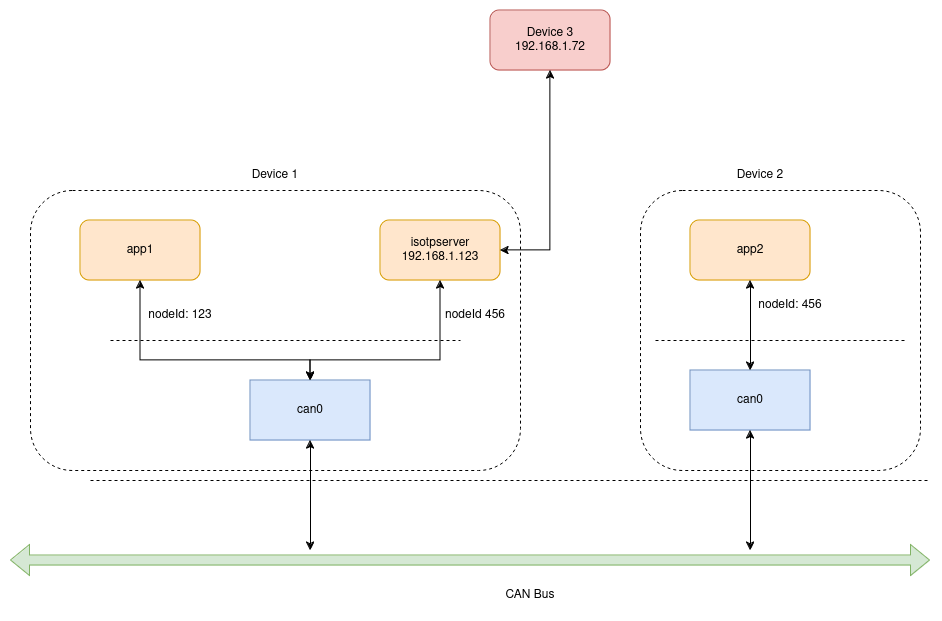

The diagram above was exported from draw.io. Its source (the exported page's mxGraphModel, read from the mxfile embedded in the PNG):
<mxGraphModel dx="2214" dy="758" grid="1" gridSize="10" guides="1" tooltips="1" connect="1" arrows="1" fold="1" page="1" pageScale="1" pageWidth="850" pageHeight="1100" math="0" shadow="0">
  <root>
    <mxCell id="0" />
    <mxCell id="1" parent="0" />
    <mxCell id="-DbHizO_04Da8UAZBBvK-18" value="" style="rounded=1;whiteSpace=wrap;html=1;dashed=1;" vertex="1" parent="1">
      <mxGeometry x="550" y="190" width="280" height="280" as="geometry" />
    </mxCell>
    <mxCell id="-DbHizO_04Da8UAZBBvK-15" value="" style="rounded=1;whiteSpace=wrap;html=1;dashed=1;" vertex="1" parent="1">
      <mxGeometry x="-60" y="190" width="490" height="280" as="geometry" />
    </mxCell>
    <mxCell id="-DbHizO_04Da8UAZBBvK-2" value="app1" style="rounded=1;whiteSpace=wrap;html=1;fillColor=#ffe6cc;strokeColor=#d79b00;" vertex="1" parent="1">
      <mxGeometry x="-10" y="220" width="120" height="60" as="geometry" />
    </mxCell>
    <mxCell id="-DbHizO_04Da8UAZBBvK-3" value="app2" style="rounded=1;whiteSpace=wrap;html=1;fillColor=#ffe6cc;strokeColor=#d79b00;" vertex="1" parent="1">
      <mxGeometry x="600" y="220" width="120" height="60" as="geometry" />
    </mxCell>
    <mxCell id="-DbHizO_04Da8UAZBBvK-4" value="can0" style="rounded=0;whiteSpace=wrap;html=1;fillColor=#dae8fc;strokeColor=#6c8ebf;" vertex="1" parent="1">
      <mxGeometry x="160" y="380" width="120" height="60" as="geometry" />
    </mxCell>
    <mxCell id="-DbHizO_04Da8UAZBBvK-8" value="can0" style="rounded=0;whiteSpace=wrap;html=1;fillColor=#dae8fc;strokeColor=#6c8ebf;" vertex="1" parent="1">
      <mxGeometry x="600" y="370" width="120" height="60" as="geometry" />
    </mxCell>
    <mxCell id="-DbHizO_04Da8UAZBBvK-9" value="" style="endArrow=none;html=1;rounded=0;dashed=1;" edge="1" parent="1">
      <mxGeometry width="50" height="50" relative="1" as="geometry">
        <mxPoint y="480" as="sourcePoint" />
        <mxPoint x="840" y="480" as="targetPoint" />
      </mxGeometry>
    </mxCell>
    <mxCell id="-DbHizO_04Da8UAZBBvK-11" value="" style="shape=flexArrow;endArrow=classic;startArrow=classic;html=1;rounded=0;fillColor=#d5e8d4;strokeColor=#82b366;" edge="1" parent="1">
      <mxGeometry width="100" height="100" relative="1" as="geometry">
        <mxPoint x="-80" y="560" as="sourcePoint" />
        <mxPoint x="840" y="560" as="targetPoint" />
      </mxGeometry>
    </mxCell>
    <mxCell id="-DbHizO_04Da8UAZBBvK-13" value="CAN Bus" style="text;html=1;align=center;verticalAlign=middle;whiteSpace=wrap;rounded=0;" vertex="1" parent="1">
      <mxGeometry x="410" y="580" width="60" height="30" as="geometry" />
    </mxCell>
    <mxCell id="-DbHizO_04Da8UAZBBvK-14" value="" style="endArrow=none;html=1;rounded=0;dashed=1;" edge="1" parent="1">
      <mxGeometry width="50" height="50" relative="1" as="geometry">
        <mxPoint x="20" y="340" as="sourcePoint" />
        <mxPoint x="370" y="340" as="targetPoint" />
      </mxGeometry>
    </mxCell>
    <mxCell id="-DbHizO_04Da8UAZBBvK-16" value="" style="endArrow=none;html=1;rounded=0;dashed=1;" edge="1" parent="1">
      <mxGeometry width="50" height="50" relative="1" as="geometry">
        <mxPoint x="565" y="340" as="sourcePoint" />
        <mxPoint x="815" y="340" as="targetPoint" />
      </mxGeometry>
    </mxCell>
    <mxCell id="-DbHizO_04Da8UAZBBvK-17" value="Device 1" style="text;html=1;align=center;verticalAlign=middle;whiteSpace=wrap;rounded=0;" vertex="1" parent="1">
      <mxGeometry x="155" y="160" width="60" height="30" as="geometry" />
    </mxCell>
    <mxCell id="-DbHizO_04Da8UAZBBvK-19" value="Device 2" style="text;html=1;align=center;verticalAlign=middle;whiteSpace=wrap;rounded=0;" vertex="1" parent="1">
      <mxGeometry x="640" y="160" width="60" height="30" as="geometry" />
    </mxCell>
    <mxCell id="-DbHizO_04Da8UAZBBvK-20" value="" style="endArrow=classic;startArrow=classic;html=1;rounded=0;entryX=0.5;entryY=1;entryDx=0;entryDy=0;exitX=0.5;exitY=0;exitDx=0;exitDy=0;" edge="1" parent="1" source="-DbHizO_04Da8UAZBBvK-4" target="-DbHizO_04Da8UAZBBvK-2">
      <mxGeometry width="50" height="50" relative="1" as="geometry">
        <mxPoint x="400" y="420" as="sourcePoint" />
        <mxPoint x="450" y="370" as="targetPoint" />
        <Array as="points">
          <mxPoint x="220" y="360" />
          <mxPoint x="110" y="360" />
          <mxPoint x="50" y="360" />
        </Array>
      </mxGeometry>
    </mxCell>
    <mxCell id="-DbHizO_04Da8UAZBBvK-21" value="" style="endArrow=classic;startArrow=classic;html=1;rounded=0;exitX=0.5;exitY=1;exitDx=0;exitDy=0;" edge="1" parent="1" source="-DbHizO_04Da8UAZBBvK-4">
      <mxGeometry width="50" height="50" relative="1" as="geometry">
        <mxPoint x="400" y="420" as="sourcePoint" />
        <mxPoint x="220" y="550" as="targetPoint" />
      </mxGeometry>
    </mxCell>
    <mxCell id="-DbHizO_04Da8UAZBBvK-22" value="" style="endArrow=classic;startArrow=classic;html=1;rounded=0;entryX=0.5;entryY=1;entryDx=0;entryDy=0;exitX=0.5;exitY=0;exitDx=0;exitDy=0;" edge="1" parent="1" source="-DbHizO_04Da8UAZBBvK-8" target="-DbHizO_04Da8UAZBBvK-3">
      <mxGeometry width="50" height="50" relative="1" as="geometry">
        <mxPoint x="400" y="420" as="sourcePoint" />
        <mxPoint x="450" y="370" as="targetPoint" />
      </mxGeometry>
    </mxCell>
    <mxCell id="-DbHizO_04Da8UAZBBvK-23" value="" style="endArrow=classic;startArrow=classic;html=1;rounded=0;entryX=0.5;entryY=1;entryDx=0;entryDy=0;" edge="1" parent="1" target="-DbHizO_04Da8UAZBBvK-8">
      <mxGeometry width="50" height="50" relative="1" as="geometry">
        <mxPoint x="660" y="550" as="sourcePoint" />
        <mxPoint x="450" y="370" as="targetPoint" />
      </mxGeometry>
    </mxCell>
    <mxCell id="-DbHizO_04Da8UAZBBvK-24" value="isotpserver&lt;br&gt;192.168.1.123" style="rounded=1;whiteSpace=wrap;html=1;fillColor=#ffe6cc;strokeColor=#d79b00;" vertex="1" parent="1">
      <mxGeometry x="290" y="220" width="120" height="60" as="geometry" />
    </mxCell>
    <mxCell id="-DbHizO_04Da8UAZBBvK-25" value="" style="endArrow=classic;startArrow=classic;html=1;rounded=0;entryX=0.5;entryY=1;entryDx=0;entryDy=0;exitX=0.5;exitY=0;exitDx=0;exitDy=0;" edge="1" parent="1" source="-DbHizO_04Da8UAZBBvK-4" target="-DbHizO_04Da8UAZBBvK-24">
      <mxGeometry width="50" height="50" relative="1" as="geometry">
        <mxPoint x="400" y="420" as="sourcePoint" />
        <mxPoint x="450" y="370" as="targetPoint" />
        <Array as="points">
          <mxPoint x="220" y="360" />
          <mxPoint x="350" y="360" />
        </Array>
      </mxGeometry>
    </mxCell>
    <mxCell id="-DbHizO_04Da8UAZBBvK-27" value="Device 3&lt;br&gt;192.168.1.72" style="rounded=1;whiteSpace=wrap;html=1;fillColor=#f8cecc;strokeColor=#b85450;" vertex="1" parent="1">
      <mxGeometry x="400" y="10" width="120" height="60" as="geometry" />
    </mxCell>
    <mxCell id="-DbHizO_04Da8UAZBBvK-28" value="nodeId: 123" style="text;html=1;align=center;verticalAlign=middle;whiteSpace=wrap;rounded=0;" vertex="1" parent="1">
      <mxGeometry x="50" y="300" width="80" height="30" as="geometry" />
    </mxCell>
    <mxCell id="-DbHizO_04Da8UAZBBvK-30" value="nodeId: 456" style="text;html=1;align=center;verticalAlign=middle;whiteSpace=wrap;rounded=0;" vertex="1" parent="1">
      <mxGeometry x="660" y="290" width="80" height="30" as="geometry" />
    </mxCell>
    <mxCell id="-DbHizO_04Da8UAZBBvK-31" value="" style="endArrow=classic;startArrow=classic;html=1;rounded=0;entryX=0.5;entryY=1;entryDx=0;entryDy=0;exitX=1;exitY=0.5;exitDx=0;exitDy=0;" edge="1" parent="1" source="-DbHizO_04Da8UAZBBvK-24" target="-DbHizO_04Da8UAZBBvK-27">
      <mxGeometry width="50" height="50" relative="1" as="geometry">
        <mxPoint x="400" y="330" as="sourcePoint" />
        <mxPoint x="450" y="280" as="targetPoint" />
        <Array as="points">
          <mxPoint x="460" y="250" />
        </Array>
      </mxGeometry>
    </mxCell>
    <mxCell id="-DbHizO_04Da8UAZBBvK-32" value="nodeId 456" style="text;html=1;align=center;verticalAlign=middle;whiteSpace=wrap;rounded=0;" vertex="1" parent="1">
      <mxGeometry x="340" y="300" width="90" height="30" as="geometry" />
    </mxCell>
  </root>
</mxGraphModel>